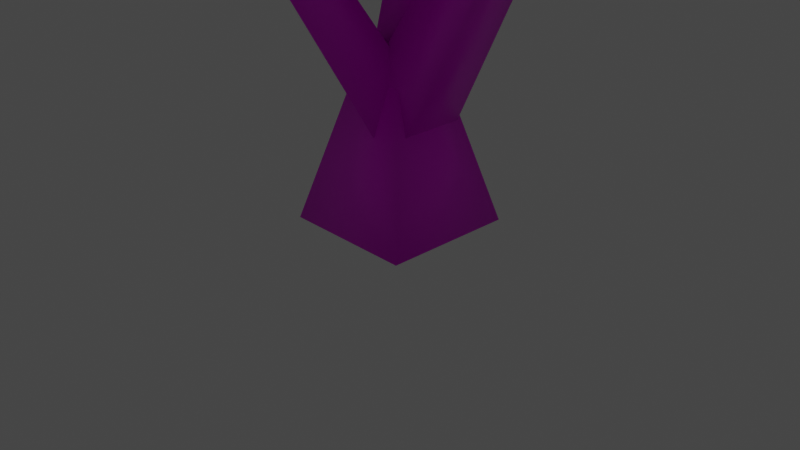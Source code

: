 # Source: Astral_Acacia.blend  (saved by Blender 2.82.7; exported with 4.5.12 LTS)
import bpy
from mathutils import Matrix  # noqa: F401  (used for matrix-valued properties, if any)

bpy.ops.wm.read_factory_settings(use_empty=True)
scene = bpy.context.scene
scene.name = 'Scene'

# ---- collections
col_collection = bpy.data.collections.new('Collection'); scene.collection.children.link(col_collection)

# ---- images (referenced by path relative to the original .blend; pixels are not part of the script)
import os
ASSET_DIR = os.environ.get("B2B_ASSET_DIR", "")  # directory of the original .blend (textures are referenced by path, not embedded)
HERE = os.path.dirname(os.path.abspath(__file__))  # packed textures are extracted next to this script under _unpacked/

def load_image(name, relpath, width, height, colorspace="sRGB"):
    """Load a texture the original file referenced (path relative to the .blend, or extracted next to this script)."""
    p = next((c for c in (os.path.join(HERE, relpath), os.path.join(ASSET_DIR, relpath)) if relpath and os.path.exists(c)), "")
    if p:
        img = bpy.data.images.load(p, check_existing=True)
        img.name = name
    else:  # same state as the original file: an image datablock whose file is absent (Cycles renders it pink)
        img = bpy.data.images.new(name, width, height)
        img.source = "FILE"
        img.filepath = "//" + (relpath or name)
    img.colorspace_settings.name = colorspace
    return img
img_astral_acacia_trunk_texture_png = load_image('astral_acacia_trunk_texture.png', 'astral_acacia_trunk_texture.png', 1024, 1024, 'sRGB')
img_astral_acacia_canopy_texture_png = load_image('astral_acacia_canopy_texture.png', 'astral_acacia_canopy_texture.png', 1024, 1024, 'sRGB')

# ---- materials (node trees are filled in below, after node groups)
mat_material_002 = bpy.data.materials.new('Material.002')
mat_material_002.use_transparent_shadow = False
mat_material_001 = bpy.data.materials.new('Material.001')
mat_material_001.use_transparent_shadow = False

# ---- material node trees
mat_material_002.use_nodes = True; mat_material_002.node_tree.nodes.clear()
_N = mat_material_002.node_tree.nodes; _L = mat_material_002.node_tree.links
n0 = _N.new('ShaderNodeOutputMaterial'); n0.name = 'Material Output'; n0.location = (300, 300)
n1 = _N.new('ShaderNodeBsdfPrincipled'); n1.name = 'Principled BSDF'; n1.location = (10, 300)
n1.distribution = 'GGX'
n1.subsurface_method = 'BURLEY'
n1.inputs[3].default_value = 1.45
n1.inputs[27].default_value = (0.0, 0.0, 0.0, 1.0)
n1.inputs[28].default_value = 1.0
n2 = _N.new('ShaderNodeTexImage'); n2.name = 'Image Texture'; n2.location = (-280, 280)
n2.image = img_astral_acacia_trunk_texture_png
_L.new(n1.outputs[0], n0.inputs[0])
_L.new(n2.outputs[0], n1.inputs[0])
n0.is_active_output = True
mat_material_001.use_nodes = True; mat_material_001.node_tree.nodes.clear()
_N = mat_material_001.node_tree.nodes; _L = mat_material_001.node_tree.links
n0 = _N.new('ShaderNodeOutputMaterial'); n0.name = 'Material Output'; n0.location = (300, 300)
n1 = _N.new('ShaderNodeBsdfPrincipled'); n1.name = 'Principled BSDF'; n1.location = (10, 300)
n1.distribution = 'GGX'
n1.subsurface_method = 'BURLEY'
n1.inputs[3].default_value = 1.45
n1.inputs[27].default_value = (0.0, 0.0, 0.0, 1.0)
n1.inputs[28].default_value = 1.0
n2 = _N.new('ShaderNodeTexImage'); n2.name = 'Image Texture'; n2.location = (-280, 280)
n2.image = img_astral_acacia_canopy_texture_png
_L.new(n1.outputs[0], n0.inputs[0])
_L.new(n2.outputs[0], n1.inputs[0])
n0.is_active_output = True

# ---- world
world_world = bpy.data.worlds.new('World'); scene.world = world_world
world_world.use_nodes = True; world_world.node_tree.nodes.clear()
_N = world_world.node_tree.nodes; _L = world_world.node_tree.links
n0 = _N.new('ShaderNodeOutputWorld'); n0.name = 'World Output'; n0.location = (300, 300)
n1 = _N.new('ShaderNodeBackground'); n1.name = 'Background'; n1.location = (10, 300)
n1.inputs[0].default_value = (0.05088, 0.05088, 0.05088, 1.0)
_L.new(n1.outputs[0], n0.inputs[0])
n0.is_active_output = True
world_world.color = (0.05088, 0.05088, 0.05088)
world_world.use_sun_shadow = False
world_world.sun_shadow_jitter_overblur = 0.0

# ---- cameras
cam_camera = bpy.data.cameras.new('Camera')
cam_camera.clip_end = 100.0
cam_camera.ortho_scale = 7.314

# ---- lights
light_light = bpy.data.lights.new('Light', 'POINT')
light_light.transmission_factor = 0.0
light_light.energy = 1000.0
light_light.shadow_soft_size = 0.1
light_light.shadow_maximum_resolution = 0.006
light_light.use_absolute_resolution = True

# ---- meshes
me_cube_001 = bpy.data.meshes.new('Cube.001')
me_cube_001.from_pydata([(-0.7119, -0.7119, -0.664), (-0.2839, -0.2839, 0.9434), (-0.7119, 0.7119, -0.664), (-0.2839, 0.2839, 0.9434), (0.7119, -0.7119, -0.664), (0.2839, -0.2839, 0.9434), (0.7119, 0.7119, -0.664), (0.2839, 0.2839, 0.9434), (-0.2645, -0.3249, 0.6149), (1.113, -0.2264, 2.712), (-0.2645, 0.3779, 0.6149), (1.113, 0.2794, 2.712), (0.3408, -0.3249, 0.2577), (1.405, -0.2264, 2.299), (0.3408, 0.3779, 0.2577), (1.405, 0.2794, 2.299), (3.591, -0.09659, 3.566), (3.591, 0.1495, 3.566), (3.688, 0.1495, 3.34), (3.688, -0.09659, 3.34), (0.3391, 0.01224, 0.5918), (-0.3673, 1.129, 2.698), (-0.1908, -0.2937, 0.5918), (-0.8249, 0.9162, 2.731), (0.07557, 0.4686, 0.2808), (-0.5114, 1.374, 2.28), (-0.4543, 0.1627, 0.2808), (-0.969, 1.161, 2.313), (-1.501, 2.861, 3.308), (-1.713, 2.748, 3.305), (-1.756, 2.835, 3.085), (-1.544, 2.948, 3.088), (-0.1228, 0.3579, 0.5917), (-0.7667, -0.861, 2.733), (0.407, 0.05204, 0.5917), (-0.3193, -1.097, 2.726), (-0.3862, -0.09837, 0.2808), (-0.881, -1.065, 2.285), (0.1436, -0.4043, 0.2808), (-0.4336, -1.3, 2.278), (-1.774, -2.79, 3.491), (-1.58, -2.952, 3.51), (-1.589, -2.993, 3.26), (-1.783, -2.831, 3.241), (1.193, 0.2336, 2.689), (0.4799, -1.331, 5.008), (1.535, 0.03571, 2.691), (0.521, -1.355, 5.008), (1.045, -0.02416, 2.43), (0.462, -1.362, 4.977), (1.387, -0.2221, 2.431), (0.5032, -1.386, 4.977), (-0.2995, -1.043, 2.607), (-1.426, 0.7817, 3.711), (-0.6783, -1.248, 2.617), (-1.542, 0.7192, 3.713), (-0.411, -0.8533, 2.238), (-1.46, 0.8398, 3.598), (-0.7898, -1.058, 2.247), (-1.576, 0.7773, 3.6), (-1.777, 1.368, 4.898), (-1.826, 1.341, 4.899), (-1.852, 1.389, 4.885), (-1.803, 1.415, 4.884), (3.497, -0.04596, 3.459), (4.802, 1.902, 4.809), (3.355, 0.05701, 3.463), (4.763, 1.93, 4.81), (3.562, 0.04985, 3.328), (4.819, 1.928, 4.773), (3.421, 0.1528, 3.332), (4.781, 1.956, 4.774), (3.466, -0.001966, 3.459), (5.068, -1.717, 5.277), (3.599, 0.1122, 3.463), (5.099, -1.69, 5.278), (3.545, -0.08757, 3.328), (5.086, -1.738, 5.246), (3.677, 0.02657, 3.332), (5.118, -1.71, 5.247), (-1.491, 2.719, 3.246), (-0.6344, 5.218, 4.388), (-1.654, 2.783, 3.25), (-0.6836, 5.237, 4.389), (-1.461, 2.804, 3.096), (-0.6255, 5.244, 4.343), (-1.624, 2.867, 3.099), (-0.6747, 5.263, 4.344), (-1.51, 2.796, 3.246), (-3.406, 4.639, 4.971), (-1.637, 2.676, 3.25), (-3.436, 4.611, 4.972), (-1.573, 2.859, 3.096), (-3.421, 4.654, 4.935), (-1.701, 2.739, 3.099), (-3.452, 4.626, 4.936), (-1.696, -2.874, 3.385), (0.7986, -3.75, 4.696), (-1.631, -2.711, 3.389), (0.8149, -3.709, 4.697), (-1.612, -2.904, 3.234), (0.8198, -3.757, 4.658), (-1.547, -2.742, 3.238), (0.8361, -3.717, 4.659), (-1.632, -2.724, 3.385), (-3.529, -4.567, 4.733), (-1.515, -2.855, 3.389), (-3.503, -4.596, 4.734), (-1.696, -2.786, 3.234), (-3.544, -4.581, 4.699), (-1.58, -2.917, 3.238), (-3.517, -4.61, 4.7)], [], [(0, 1, 3, 2), (2, 3, 7, 6), (6, 7, 5, 4), (4, 5, 1, 0), (2, 6, 4, 0), (7, 3, 1, 5), (8, 9, 11, 10), (10, 11, 15, 14), (14, 15, 13, 12), (12, 13, 9, 8), (10, 14, 12, 8), (11, 9, 16, 17), (18, 17, 16, 19), (9, 13, 19, 16), (15, 11, 17, 18), (13, 15, 18, 19), (20, 21, 23, 22), (22, 23, 27, 26), (26, 27, 25, 24), (24, 25, 21, 20), (22, 26, 24, 20), (25, 27, 30, 31), (30, 29, 28, 31), (23, 21, 28, 29), (21, 25, 31, 28), (27, 23, 29, 30), (32, 33, 35, 34), (34, 35, 39, 38), (38, 39, 37, 36), (36, 37, 33, 32), (34, 38, 36, 32), (37, 39, 42, 43), (42, 41, 40, 43), (35, 33, 40, 41), (33, 37, 43, 40), (39, 35, 41, 42), (44, 45, 47, 46), (46, 47, 51, 50), (50, 51, 49, 48), (48, 49, 45, 44), (46, 50, 48, 44), (51, 47, 45, 49), (52, 53, 55, 54), (54, 55, 59, 58), (58, 59, 57, 56), (56, 57, 53, 52), (54, 58, 56, 52), (59, 55, 61, 62), (62, 61, 60, 63), (57, 59, 62, 63), (55, 53, 60, 61), (53, 57, 63, 60), (64, 65, 67, 66), (66, 67, 71, 70), (70, 71, 69, 68), (68, 69, 65, 64), (66, 70, 68, 64), (71, 67, 65, 69), (72, 73, 75, 74), (74, 75, 79, 78), (78, 79, 77, 76), (76, 77, 73, 72), (74, 78, 76, 72), (79, 75, 73, 77), (80, 81, 83, 82), (82, 83, 87, 86), (86, 87, 85, 84), (84, 85, 81, 80), (82, 86, 84, 80), (87, 83, 81, 85), (88, 89, 91, 90), (90, 91, 95, 94), (94, 95, 93, 92), (92, 93, 89, 88), (90, 94, 92, 88), (95, 91, 89, 93), (96, 97, 99, 98), (98, 99, 103, 102), (102, 103, 101, 100), (100, 101, 97, 96), (98, 102, 100, 96), (103, 99, 97, 101), (104, 105, 107, 106), (106, 107, 111, 110), (110, 111, 109, 108), (108, 109, 105, 104), (106, 110, 108, 104), (111, 107, 105, 109)])
me_cube_001.polygons.foreach_set('use_smooth', [True] * 88)
_uv = me_cube_001.uv_layers.new(name='UVMap')
_uv.uv.foreach_set('vector', [0.3862, 0.5597, 0.5639, 0.5644, 0.5681, 0.6114, 0.3966, 0.6775, 0.2339, 0.4837, 0.2339, 0.6565, 0.1939, 0.6559, 0.1336, 0.4821, 0.0, 0.6708, 0.05288, 0.4946, 0.1048, 0.4946, 0.1302, 0.6708, 0.3966, 0.4629, 0.5681, 0.5258, 0.5639, 0.5644, 0.3862, 0.5597, 0.3862, 0.6348, 0.2339, 0.6346, 0.2339, 0.4821, 0.3862, 0.4824, 0.2936, 0.9204, 0.2936, 0.8597, 0.3544, 0.8598, 0.3544, 0.9205, 0.2099, 0.02546, 0.165, 0.2715, 0.1271, 0.2532, 0.1574, 0.0, 0.6922, 0.435, 0.6404, 0.1885, 0.6819, 0.2114, 0.7469, 0.4393, 0.2339, 0.8482, 0.2506, 0.6348, 0.2936, 0.6518, 0.2936, 0.8718, 0.2623, 0.01746, 0.2032, 0.2456, 0.165, 0.2715, 0.2099, 0.02546, 0.8096, 0.8721, 0.7469, 0.8708, 0.7469, 0.7956, 0.8096, 0.7969, 0.6946, 0.7082, 0.6404, 0.7082, 0.6581, 0.4393, 0.6844, 0.4393, 0.1998, 0.4473, 0.1998, 0.4729, 0.1775, 0.4764, 0.1775, 0.4509, 0.165, 0.2715, 0.2032, 0.2456, 0.2623, 0.4306, 0.2448, 0.4473, 0.6819, 0.2114, 0.6404, 0.1885, 0.7275, 0.0, 0.7469, 0.01526, 0.8132, 0.0, 0.8674, 3.831e-08, 0.8566, 0.2502, 0.8302, 0.2502, 0.5845, 0.706, 0.5954, 0.4615, 0.6404, 0.4688, 0.6404, 0.7203, 0.5783, 0.4615, 0.5146, 0.1972, 0.5672, 0.2069, 0.6404, 0.4445, 0.2936, 0.8597, 0.3056, 0.6388, 0.355, 0.6348, 0.355, 0.8503, 0.5146, 0.01744, 0.4392, 0.2487, 0.3862, 0.2579, 0.4525, 0.0, 0.8132, 0.3336, 0.8696, 0.3315, 0.8696, 0.3969, 0.8132, 0.399, 0.44, 0.8776, 0.3862, 0.8776, 0.3905, 0.6789, 0.4161, 0.6775, 0.1539, 0.4509, 0.1775, 0.4473, 0.1775, 0.4714, 0.1539, 0.475, 0.05381, 0.8917, 0.0, 0.8918, 0.02812, 0.6708, 0.05381, 0.6722, 0.3862, 0.2579, 0.4392, 0.2487, 0.5146, 0.454, 0.4907, 0.4629, 0.5672, 0.2069, 0.5146, 0.1972, 0.6168, 0.0, 0.6404, 0.00909, 0.8713, 0.399, 0.8713, 0.628, 0.8227, 0.6405, 0.8118, 0.4152, 0.06404, 0.4946, 0.0, 0.232, 0.05195, 0.247, 0.1271, 0.4769, 0.8719, 0.6531, 0.8719, 0.8587, 0.8229, 0.8489, 0.8118, 0.6405, 0.3862, 0.0158, 0.3136, 0.2474, 0.2623, 0.2639, 0.3236, 0.0, 0.8118, 0.8587, 0.87, 0.8596, 0.87, 0.9251, 0.8118, 0.9242, 0.05381, 0.6762, 0.1077, 0.6708, 0.1077, 0.884, 0.08076, 0.8811, 0.1539, 0.4473, 0.1539, 0.4744, 0.1271, 0.4746, 0.1271, 0.4475, 0.1878, 0.8899, 0.1336, 0.8899, 0.1361, 0.662, 0.1626, 0.6565, 0.2623, 0.2639, 0.3136, 0.2474, 0.3862, 0.466, 0.3645, 0.4821, 0.05195, 0.247, 0.0, 0.232, 0.1049, 0.0, 0.1271, 0.01547, 0.9087, 0.3866, 0.9087, 0.6389, 0.9042, 0.6405, 0.8713, 0.4, 0.6946, 0.7462, 0.7311, 0.4393, 0.736, 0.4403, 0.736, 0.7546, 0.8719, 0.8979, 0.9051, 0.6405, 0.9097, 0.6419, 0.9097, 0.9099, 0.9081, 0.0, 0.9081, 0.3113, 0.9032, 0.3124, 0.8674, 0.009418, 0.7466, 0.7976, 0.7133, 0.7969, 0.7133, 0.7546, 0.7466, 0.7553, 0.2075, 0.4733, 0.2034, 0.4733, 0.2034, 0.4682, 0.2075, 0.4682, 0.2338, 0.6565, 0.2268, 0.8883, 0.2127, 0.8883, 0.1878, 0.6565, 0.8118, 0.4068, 0.7606, 0.655, 0.7469, 0.6526, 0.7669, 0.399, 0.44, 0.8908, 0.4682, 0.6775, 0.4823, 0.6775, 0.486, 0.8908, 0.768, 0.399, 0.7469, 0.1426, 0.7607, 0.1404, 0.8132, 0.3919, 0.8132, 0.2502, 0.8496, 0.2643, 0.8496, 0.3043, 0.8132, 0.2903, 0.7469, 0.6526, 0.7606, 0.655, 0.8118, 0.7922, 0.807, 0.7956, 0.2518, 0.4737, 0.246, 0.4736, 0.246, 0.4677, 0.2518, 0.4678, 0.5715, 0.464, 0.5845, 0.4615, 0.5845, 0.6017, 0.579, 0.6028, 0.3856, 0.7744, 0.3736, 0.7717, 0.3805, 0.6348, 0.3856, 0.636, 0.7607, 0.1404, 0.7469, 0.1426, 0.8084, 0.0, 0.8132, 0.003406, 0.6032, 0.7203, 0.5937, 0.9796, 0.5886, 0.9796, 0.5845, 0.7203, 0.5414, 0.6775, 0.5414, 0.9663, 0.5364, 0.9673, 0.523, 0.6812, 0.6032, 0.9707, 0.6105, 0.7203, 0.6156, 0.7203, 0.6219, 0.9707, 0.5047, 0.9636, 0.518, 0.6775, 0.523, 0.6785, 0.523, 0.9674, 0.5715, 0.6063, 0.5844, 0.6028, 0.5844, 0.6209, 0.5715, 0.6244, 0.1998, 0.4682, 0.2034, 0.469, 0.2034, 0.474, 0.1998, 0.4731, 1.0, 0.3372, 1.0, 0.5877, 0.9955, 0.5881, 0.9813, 0.3389, 0.3736, 0.6348, 0.3736, 0.9523, 0.3692, 0.9526, 0.355, 0.6361, 0.6946, 0.9983, 0.7088, 0.7546, 0.7133, 0.755, 0.7133, 1.0, 0.9455, 0.317, 0.9597, 0.0, 0.9641, 0.0002966, 0.9641, 0.3183, 0.246, 0.4473, 0.2599, 0.4491, 0.2599, 0.4677, 0.246, 0.4659, 0.2111, 0.4725, 0.2075, 0.4733, 0.2075, 0.469, 0.2111, 0.4682, 0.1077, 0.9601, 0.1174, 0.6708, 0.1231, 0.6708, 0.1264, 0.9601, 0.9635, 0.6545, 0.9635, 0.9473, 0.958, 0.9477, 0.9451, 0.656, 0.5601, 0.9598, 0.5662, 0.6775, 0.5718, 0.6775, 0.5788, 0.9598, 0.9268, 0.9574, 0.9396, 0.6545, 0.9451, 0.6551, 0.9451, 0.9592, 0.231, 0.4637, 0.2159, 0.4691, 0.2159, 0.4528, 0.231, 0.4473, 0.2565, 0.4741, 0.2518, 0.4726, 0.2518, 0.4677, 0.2565, 0.4692, 0.5601, 0.6775, 0.5591, 0.9615, 0.5546, 0.9615, 0.5414, 0.6775, 0.9268, 0.3357, 0.941, 0.0, 0.9455, 0.0003605, 0.9455, 0.3372, 0.6592, 0.9812, 0.6734, 0.7082, 0.6779, 0.7082, 0.6779, 0.9811, 0.9268, 0.0, 0.9268, 0.3369, 0.9223, 0.3373, 0.9081, 0.001572, 0.246, 0.4683, 0.231, 0.4654, 0.231, 0.4473, 0.246, 0.4502, 0.2111, 0.4684, 0.2149, 0.4682, 0.2149, 0.4726, 0.2111, 0.4729, 0.5047, 0.6775, 0.5047, 0.964, 0.5, 0.9643, 0.486, 0.6788, 0.9087, 0.6388, 0.9221, 0.349, 0.9265, 0.3495, 0.9265, 0.6405, 0.9635, 0.9357, 0.9775, 0.6545, 0.9822, 0.6549, 0.9822, 0.9369, 0.9813, 0.3372, 0.9813, 0.6253, 0.9769, 0.6259, 0.9638, 0.3394, 0.2159, 0.465, 0.1998, 0.4682, 0.1998, 0.4505, 0.2159, 0.4473, 0.2608, 0.4726, 0.2565, 0.4723, 0.2565, 0.4677, 0.2608, 0.468, 0.6404, 0.982, 0.6512, 0.7082, 0.6554, 0.7082, 0.6592, 0.982, 0.9455, 0.6471, 0.952, 0.3372, 0.9561, 0.3372, 0.9638, 0.6471, 0.9829, 0.0, 0.9821, 0.2655, 0.9779, 0.2655, 0.9641, 2.043e-07, 0.9268, 0.6534, 0.9413, 0.3372, 0.9455, 0.3375, 0.9455, 0.6545, 0.6945, 0.727, 0.6779, 0.7272, 0.6779, 0.7085, 0.6945, 0.7082, 0.231, 0.4683, 0.2348, 0.4684, 0.2348, 0.4726, 0.231, 0.4726])
me_cube_001.materials.append(mat_material_002)
me_cube_001.use_remesh_fix_poles = True
me_cube_001.use_remesh_preserve_attributes = False
me_cube_001.use_mirror_vertex_groups = False
me_cube_001.update()
me_cone = bpy.data.meshes.new('Cone')
me_cone.from_pydata([(-0.06773, 8.234, -0.3982), (2.259, 5.536, -1.341), (4.447, 4.601, -1.079), (7.5, 3.246, -0.3316), (6.947, -0.1016, -0.0283), (7.635, -2.976, -0.1927), (4.688, -4.835, -0.9649), (2.498, -6.268, -1.207), (0.01252, -6.538, -0.9253), (-3.145, -7.635, -0.2513), (-5.959, -6.365, -0.1614), (0.0, 0.0, 0.7451), (-5.761, -2.344, -0.6714), (-5.894, -0.008616, -1.482), (-5.333, 2.168, -1.259), (-5.248, 5.248, -0.7451), (-3.077, 7.398, 0.01824), (0.07731, 2.438, 0.0), (5.603e-07, -2.718, 0.0), (-3.503, -0.04113, -0.3307), (-1.903, 4.559, -0.07103), (4.6, -1.848, -0.2069), (3.048, 2.754, -0.4041), (-0.005412, 4.983, -0.03772), (-3.679, -3.738, -0.1867), (-3.663, -1.442, -0.3837), (-3.302, 3.123, -0.3354), (1.636, 3.556, -0.387), (4.2, -0.04113, -0.0819), (1.814, -4.035, -0.5117), (-1.989, -4.5, -0.1918), (-3.358, 1.224, -0.3445), (4.698, 1.925, 0.05636), (3.309, -3.077, -0.5031), (0.02281, -4.146, -0.4484), (-0.06866, 8.229, -1.12), (2.258, 5.531, -2.062), (4.446, 4.596, -1.8), (7.499, 3.241, -1.053), (6.946, -0.1067, -0.7496), (7.634, -2.981, -0.914), (4.687, -4.84, -1.686), (2.497, -6.273, -1.928), (0.01159, -6.544, -1.647), (-3.146, -7.64, -0.9726), (-5.96, -6.37, -0.8828), (-5.762, -2.349, -1.393), (-5.895, -0.01369, -2.204), (-5.334, 2.163, -1.981), (-5.249, 5.243, -1.466), (-3.078, 7.393, -0.7031)], [], [(0, 23, 27, 1), (1, 27, 22, 2), (2, 22, 32, 3), (3, 32, 28, 4), (4, 28, 21, 5), (5, 21, 33, 6), (6, 33, 29, 7), (7, 29, 34, 8), (8, 34, 30, 9), (9, 30, 24, 10), (10, 24, 25, 12), (12, 25, 19, 13), (13, 19, 31, 14), (14, 31, 26, 15), (15, 26, 20, 16), (16, 20, 23, 0), (16, 0, 35, 50), (22, 27, 11), (28, 32, 11), (33, 21, 11), (34, 29, 11, 18), (24, 30, 11), (19, 25, 11), (26, 31, 11), (23, 20, 11, 17), (27, 23, 17, 11), (32, 22, 11), (21, 28, 11), (29, 33, 11), (30, 34, 18, 11), (25, 24, 11), (31, 19, 11), (20, 26, 11), (4, 5, 40, 39), (12, 13, 47, 46), (8, 9, 44, 43), (1, 2, 37, 36), (5, 6, 41, 40), (13, 14, 48, 47), (9, 10, 45, 44), (2, 3, 38, 37), (6, 7, 42, 41), (14, 15, 49, 48), (3, 4, 39, 38), (10, 12, 46, 45), (0, 1, 36, 35), (7, 8, 43, 42), (15, 16, 50, 49)])
me_cone.polygons.foreach_set('use_smooth', [True] * 48)
_uv = me_cone.uv_layers.new(name='UVMap')
_uv.uv.foreach_set('vector', [0.4383, 0.9609, 0.4649, 0.7912, 0.5768, 0.7045, 0.6443, 0.863, 0.6443, 0.863, 0.5768, 0.7045, 0.6631, 0.644, 0.7802, 0.7576, 0.7802, 0.7576, 0.6631, 0.644, 0.755, 0.5686, 0.9045, 0.6132, 0.9045, 0.6132, 0.755, 0.5686, 0.7158, 0.4509, 0.8906, 0.4319, 0.8906, 0.4319, 0.7158, 0.4509, 0.7296, 0.3389, 0.8802, 0.274, 0.8802, 0.274, 0.7296, 0.3389, 0.6473, 0.2619, 0.733, 0.1387, 0.733, 0.1387, 0.6473, 0.2619, 0.5497, 0.2083, 0.5852, 0.05984, 0.5852, 0.05984, 0.5497, 0.2083, 0.4372, 0.2101, 0.4223, 0.04709, 0.4223, 0.04709, 0.4372, 0.2101, 0.3106, 0.2046, 0.2215, 0.05328, 0.2215, 0.05328, 0.3106, 0.2046, 0.2133, 0.2597, 0.1048, 0.1284, 0.1048, 0.1284, 0.2133, 0.2597, 0.2096, 0.4019, 0.07173, 0.3415, 0.07173, 0.3415, 0.2096, 0.4019, 0.2245, 0.4909, 0.04838, 0.5021, 0.04838, 0.5021, 0.2245, 0.4909, 0.2389, 0.5712, 0.09685, 0.6494, 0.09685, 0.6494, 0.2389, 0.5712, 0.255, 0.6894, 0.1692, 0.8288, 0.1692, 0.8288, 0.255, 0.6894, 0.3516, 0.7662, 0.3022, 0.9178, 0.3022, 0.9178, 0.3516, 0.7662, 0.4649, 0.7912, 0.4383, 0.9609, 0.3022, 0.9178, 0.4383, 0.9609, 0.4498, 0.9999, 0.2812, 0.957, 0.6631, 0.644, 0.5768, 0.7045, 0.4538, 0.4782, 0.7158, 0.4509, 0.755, 0.5686, 0.4538, 0.4782, 0.6473, 0.2619, 0.7296, 0.3389, 0.4538, 0.4782, 0.4372, 0.2101, 0.5497, 0.2083, 0.4538, 0.4782, 0.442, 0.3037, 0.2133, 0.2597, 0.3106, 0.2046, 0.4538, 0.4782, 0.2245, 0.4909, 0.2096, 0.4019, 0.4538, 0.4782, 0.255, 0.6894, 0.2389, 0.5712, 0.4538, 0.4782, 0.4649, 0.7912, 0.3516, 0.7662, 0.4538, 0.4782, 0.4699, 0.6336, 0.5768, 0.7045, 0.4649, 0.7912, 0.4699, 0.6336, 0.4538, 0.4782, 0.755, 0.5686, 0.6631, 0.644, 0.4538, 0.4782, 0.7296, 0.3389, 0.7158, 0.4509, 0.4538, 0.4782, 0.5497, 0.2083, 0.6473, 0.2619, 0.4538, 0.4782, 0.3106, 0.2046, 0.4372, 0.2101, 0.442, 0.3037, 0.4538, 0.4782, 0.2096, 0.4019, 0.2133, 0.2597, 0.4538, 0.4782, 0.2389, 0.5712, 0.2245, 0.4909, 0.4538, 0.4782, 0.3516, 0.7662, 0.255, 0.6894, 0.4538, 0.4782, 0.8906, 0.4319, 0.8802, 0.274, 0.915, 0.2494, 0.9423, 0.4284, 0.07173, 0.3415, 0.04838, 0.5021, 9.706e-05, 0.5115, 0.02676, 0.3452, 0.4223, 0.04709, 0.2215, 0.05328, 0.2147, 0.01335, 0.4307, 9.706e-05, 0.6443, 0.863, 0.7802, 0.7576, 0.8059, 0.7954, 0.6742, 0.9031, 0.8802, 0.274, 0.733, 0.1387, 0.7533, 0.09635, 0.915, 0.2494, 0.04838, 0.5021, 0.09685, 0.6494, 0.04946, 0.6598, 9.706e-05, 0.5115, 0.2215, 0.05328, 0.1048, 0.1284, 0.06545, 0.1031, 0.2147, 0.01335, 0.7802, 0.7576, 0.9045, 0.6132, 0.9423, 0.6334, 0.8059, 0.7954, 0.733, 0.1387, 0.5852, 0.05984, 0.5987, 0.01484, 0.7533, 0.09635, 0.09685, 0.6494, 0.1692, 0.8288, 0.1303, 0.8481, 0.04946, 0.6598, 0.9045, 0.6132, 0.8906, 0.4319, 0.9423, 0.4284, 0.9423, 0.6334, 0.1048, 0.1284, 0.07173, 0.3415, 0.02676, 0.3452, 0.06545, 0.1031, 0.4383, 0.9609, 0.6443, 0.863, 0.6742, 0.9031, 0.4498, 0.9999, 0.5852, 0.05984, 0.4223, 0.04709, 0.4307, 9.706e-05, 0.5987, 0.01484, 0.1692, 0.8288, 0.3022, 0.9178, 0.2812, 0.957, 0.1303, 0.8481])
me_cone.materials.append(mat_material_001)
me_cone.use_remesh_fix_poles = True
me_cone.use_remesh_preserve_attributes = False
me_cone.use_mirror_vertex_groups = False
me_cone.update()

# ---- objects
ob_light = bpy.data.objects.new('Light', light_light)
ob_camera = bpy.data.objects.new('Camera', cam_camera)
ob_trunk = bpy.data.objects.new('Trunk', me_cube_001)
ob_canopy = bpy.data.objects.new('Canopy', me_cone)

# ---- transforms, parenting, visibility, modifiers, constraints
ob_light.location = (10.5, 7.996, 10.55)
ob_light.rotation_euler = (0.6503, 0.05522, 1.866)
ob_light.lock_rotations_4d = False
ob_light.empty_display_type = 'ARROWS'
ob_light.color = (0.0, 0.0, 0.0, 0.0)
ob_light.lineart.crease_threshold = 0.0
ob_camera.location = (7.359, -6.926, 4.958)
ob_camera.rotation_euler = (1.109, 0.0, 0.8149)
ob_camera.lock_rotations_4d = False
ob_camera.empty_display_type = 'ARROWS'
ob_camera.color = (0.0, 0.0, 0.0, 0.0)
ob_camera.display_type = 'WIRE'
ob_camera.lineart.crease_threshold = 0.0
ob_trunk.location = (0.0, 0.0, 0.6691)
ob_trunk.lineart.crease_threshold = 0.0
ob_canopy.location = (0.0, 0.0, 6.398)
ob_canopy.lineart.crease_threshold = 0.0

# ---- collection membership
col_collection.objects.link(ob_light)
col_collection.objects.link(ob_camera)
col_collection.objects.link(ob_trunk)
col_collection.objects.link(ob_canopy)

# ---- scene / render settings (as saved in the file)
scene.camera = ob_camera
scene.frame_start = 1; scene.frame_end = 250; scene.frame_set(1)
scene.render.engine = 'BLENDER_EEVEE_NEXT'
scene.cycles.use_denoising = False
scene.cycles.samples = 128
scene.cycles.sampling_pattern = 'TABULATED_SOBOL'
scene.cycles.use_adaptive_sampling = False
scene.cycles.use_light_tree = False
scene.view_settings.view_transform = 'Filmic'
bpy.context.view_layer.update()

